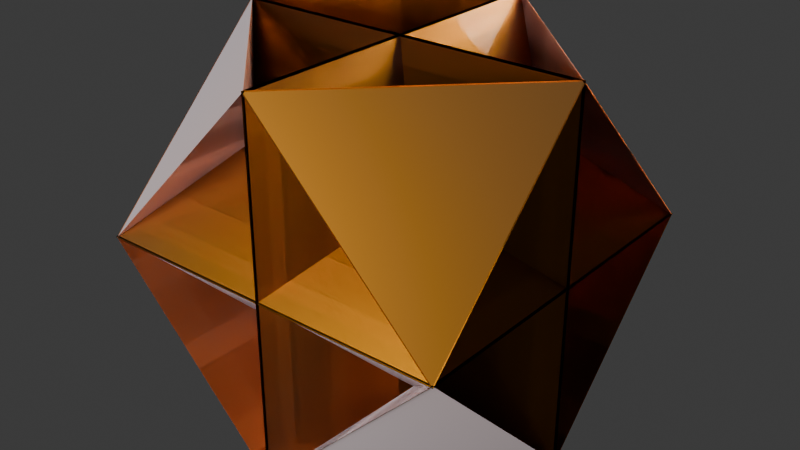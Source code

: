 # Source: new_start.blend  (saved by Blender 4.2.66; exported with 4.5.12 LTS)
import bpy
from mathutils import Matrix  # noqa: F401  (used for matrix-valued properties, if any)

bpy.ops.wm.read_factory_settings(use_empty=True)
scene = bpy.context.scene
scene.name = 'Scene'

# ---- collections
col_collection = bpy.data.collections.new('Collection'); scene.collection.children.link(col_collection)

# ---- materials (node trees are filled in below, after node groups)
mat_material_001 = bpy.data.materials.new('Material.001')
mat_material_001.use_raytrace_refraction = True
mat_material_001.use_screen_refraction = True

# ---- material node trees
mat_material_001.use_nodes = True; mat_material_001.node_tree.nodes.clear()
_N = mat_material_001.node_tree.nodes; _L = mat_material_001.node_tree.links
n0 = _N.new('ShaderNodeBsdfPrincipled'); n0.name = 'Principled BSDF'; n0.location = (10, 300)
n0.inputs[0].default_value = (0.801, 0.7327, 0.0, 1.0)
n0.inputs[1].default_value = 1.0
n0.inputs[18].default_value = 0.3516
n0.inputs[19].default_value = 0.5859
n0.inputs[22].default_value = (1.0, 0.003493, 0.0, 1.0)
n0.inputs[24].default_value = 0.75
n0.inputs[26].default_value = (0.9491, 0.8997, 1.0, 1.0)
n0.inputs[27].default_value = (0.02335, 0.0, 1.0, 1.0)
n1 = _N.new('ShaderNodeOutputMaterial'); n1.name = 'Material Output'; n1.location = (300, 300)
_L.new(n0.outputs[0], n1.inputs[0])
n1.is_active_output = True

# ---- world
world_world = bpy.data.worlds.new('World'); scene.world = world_world
world_world.use_nodes = True; world_world.node_tree.nodes.clear()
_N = world_world.node_tree.nodes; _L = world_world.node_tree.links
n0 = _N.new('ShaderNodeOutputWorld'); n0.name = 'World Output'; n0.location = (300, 300)
n1 = _N.new('ShaderNodeBackground'); n1.name = 'Background'; n1.location = (10, 300)
n1.inputs[0].default_value = (0.05088, 0.05088, 0.05088, 1.0)
_L.new(n1.outputs[0], n0.inputs[0])
n0.is_active_output = True
world_world.color = (0.05088, 0.05088, 0.05088)
world_world.sun_shadow_jitter_overblur = 0.0

# ---- lights
light_point = bpy.data.lights.new('Point', 'POINT')
light_point.energy = 1e+05
light_point.shadow_soft_size = 8.79
light_point_001 = bpy.data.lights.new('Point.001', 'POINT')
light_point_001.energy = 1e+05
light_point_001.shadow_soft_size = 8.79

# ---- meshes
me_cube_025 = bpy.data.meshes.new('Cube.025')
me_cube_025.from_pydata([(8.882, 8.882, -0.03004), (8.882, -0.03004, 8.882), (-0.03004, 8.882, 8.882), (-0.03004, 8.882, -8.882), (8.882, -0.03004, -8.882), (8.882, 8.882, 0.03004), (-0.03004, -8.882, 8.882), (8.882, 0.03004, 8.882), (8.882, -8.882, -0.03004), (8.882, -8.882, 0.03004), (8.882, 0.03004, -8.882), (-0.03004, -8.882, -8.882), (0.03004, 8.882, 8.882), (-8.882, -0.03004, 8.882), (-8.882, 8.882, -0.03004), (-8.882, 8.882, 0.03004), (-8.882, -0.03004, -8.882), (0.03004, 8.882, -8.882), (-8.882, 0.03004, 8.882), (0.03004, -8.882, 8.882), (-8.882, -8.882, -0.03004), (-8.882, -8.882, 0.03004), (0.03004, -8.882, -8.882), (-8.882, 0.03004, -8.882), (-0.03004, 8.912, 8.882), (8.882, 8.912, -0.03004), (8.882, -8.912, -0.03004), (-0.03004, -8.912, 8.882), (-0.03004, 8.882, -8.912), (8.882, -0.03004, -8.912), (8.882, -0.03004, 8.912), (-0.03004, 8.882, 8.912), (-0.03004, -8.912, -8.882), (8.882, -8.912, 0.03004), (8.882, 8.912, 0.03004), (-0.03004, 8.912, -8.882), (8.882, 0.03004, 8.912), (8.882, 0.03004, -8.912), (-0.03004, -8.882, -8.912), (-0.03004, -8.882, 8.912), (8.912, -8.882, -0.03004), (-8.912, -8.882, -0.03004), (-8.912, 0.03004, 8.882), (8.912, 0.03004, 8.882), (-8.912, 0.03004, -8.882), (-8.912, -8.882, 0.03004), (8.912, -8.882, 0.03004), (8.912, 0.03004, -8.882), (0.03004, -8.882, 8.912), (0.03004, -8.882, -8.912), (-8.882, 0.03004, -8.912), (-8.882, 0.03004, 8.912), (-8.882, -8.912, -0.03004), (-8.882, 8.912, -0.03004), (0.03004, 8.912, 8.882), (0.03004, -8.912, 8.882), (0.03004, 8.912, -8.882), (-8.882, 8.912, 0.03004), (-8.882, -8.912, 0.03004), (0.03004, -8.912, -8.882), (-8.882, -0.03004, 8.912), (-8.882, -0.03004, -8.912), (0.03004, 8.882, -8.912), (0.03004, 8.882, 8.912), (-8.912, -0.03004, 8.882), (-8.912, 8.882, -0.03004), (8.912, 8.882, -0.03004), (8.912, -0.03004, 8.882), (8.912, -0.03004, -8.882), (8.912, 8.882, 0.03004), (-8.912, 8.882, 0.03004), (-8.912, -0.03004, -8.882), (8.912, 8.912, 0.03004), (-8.912, 8.912, 0.03004), (-8.912, -8.912, 0.03004), (8.912, -8.912, 0.03004), (-8.912, 8.912, -0.03004), (8.912, 8.912, -0.03004), (8.912, -8.912, -0.03004), (-8.912, -8.912, -0.03004), (8.912, -0.03004, -8.912), (8.912, -0.03004, 8.912), (-8.912, -0.03004, 8.912), (-8.912, -0.03004, -8.912), (0.03004, 8.912, -8.912), (0.03004, 8.912, 8.912), (0.03004, -8.912, 8.912), (0.03004, -8.912, -8.912), (-8.912, 0.03004, -8.912), (-8.912, 0.03004, 8.912), (8.912, 0.03004, 8.912), (8.912, 0.03004, -8.912), (-0.03004, -8.912, -8.912), (-0.03004, -8.912, 8.912), (-0.03004, 8.912, 8.912), (-0.03004, 8.912, -8.912), (8.882, -8.927, -0.03004), (-0.03004, -8.927, 8.882), (-0.03004, 8.897, 8.882), (8.882, 8.897, -0.03004), (8.882, -0.03004, 8.927), (-0.03004, 8.882, 8.927), (-0.03004, 8.882, -8.897), (8.882, -0.03004, -8.897), (-0.03004, 8.927, -8.882), (-0.03004, -8.897, -8.882), (8.882, -8.897, 0.03004), (8.882, 8.927, 0.03004), (8.882, 0.03004, -8.927), (-0.03004, -8.882, -8.927), (-0.03004, -8.882, 8.897), (8.882, 0.03004, 8.897), (-8.927, -8.882, -0.03004), (-8.927, 0.03004, 8.882), (8.897, 0.03004, 8.882), (8.897, -8.882, -0.03004), (8.927, 0.03004, -8.882), (-8.897, 0.03004, -8.882), (-8.897, -8.882, 0.03004), (8.927, -8.882, 0.03004), (0.03004, -8.882, -8.927), (-8.882, 0.03004, -8.927), (-8.882, 0.03004, 8.897), (0.03004, -8.882, 8.897), (-8.882, 8.927, -0.03004), (0.03004, 8.927, 8.882), (0.03004, -8.897, 8.882), (-8.882, -8.897, -0.03004), (0.03004, -8.927, -8.882), (0.03004, 8.897, -8.882), (-8.882, 8.897, 0.03004), (-8.882, -8.927, 0.03004), (-8.882, -0.03004, -8.927), (0.03004, 8.882, -8.927), (0.03004, 8.882, 8.897), (-8.882, -0.03004, 8.897), (8.927, 8.882, -0.03004), (8.927, -0.03004, 8.882), (-8.897, -0.03004, 8.882), (-8.897, 8.882, -0.03004), (-8.927, -0.03004, -8.882), (8.897, -0.03004, -8.882), (8.897, 8.882, 0.03004), (-8.927, 8.882, 0.03004), (8.882, -8.897, -0.03004), (-0.03004, -8.897, 8.882), (-0.03004, 8.927, 8.882), (8.882, 8.927, -0.03004), (8.882, -0.03004, 8.897), (-0.03004, 8.882, 8.897), (-0.03004, 8.882, -8.927), (8.882, -0.03004, -8.927), (8.882, 8.897, 0.03004), (-0.03004, 8.897, -8.882), (-0.03004, -8.927, -8.882), (8.882, -8.927, 0.03004), (-0.03004, -8.882, -8.897), (-0.03004, -8.882, 8.927), (8.882, 0.03004, 8.927), (8.882, 0.03004, -8.897), (-8.897, -8.882, -0.03004), (-8.897, 0.03004, 8.882), (8.927, 0.03004, 8.882), (8.927, -8.882, -0.03004), (8.897, -8.882, 0.03004), (8.897, 0.03004, -8.882), (-8.927, 0.03004, -8.882), (-8.927, -8.882, 0.03004), (-8.882, 0.03004, -8.897), (-8.882, 0.03004, 8.927), (0.03004, -8.882, 8.927), (0.03004, -8.882, -8.897), (-8.882, 8.897, -0.03004), (0.03004, 8.897, 8.882), (0.03004, -8.927, 8.882), (-8.882, -8.927, -0.03004), (-8.882, -8.897, 0.03004), (0.03004, -8.897, -8.882), (0.03004, 8.927, -8.882), (-8.882, 8.927, 0.03004), (0.03004, 8.882, -8.897), (0.03004, 8.882, 8.927), (-8.882, -0.03004, 8.927), (-8.882, -0.03004, -8.897), (8.897, 8.882, -0.03004), (8.897, -0.03004, 8.882), (-8.927, -0.03004, 8.882), (-8.927, 8.882, -0.03004), (-8.897, 8.882, 0.03004), (-8.897, -0.03004, -8.882), (8.927, -0.03004, -8.882), (8.927, 8.882, 0.03004), (-8.912, -8.927, 0.03004), (8.912, -8.927, 0.03004), (8.912, 8.897, 0.03004), (-8.912, 8.897, 0.03004), (8.912, -8.897, 0.03004), (8.912, 8.927, 0.03004), (-8.912, 8.927, 0.03004), (-8.912, -8.897, 0.03004), (8.927, -8.912, 0.03004), (8.927, 8.912, 0.03004), (-8.897, 8.912, 0.03004), (-8.897, -8.912, 0.03004), (8.897, -8.912, 0.03004), (8.897, 8.912, 0.03004), (-8.927, 8.912, 0.03004), (-8.927, -8.912, 0.03004), (8.912, -8.927, -0.03004), (-8.912, -8.927, -0.03004), (-8.912, 8.897, -0.03004), (8.912, 8.897, -0.03004), (-8.912, -8.897, -0.03004), (-8.912, 8.927, -0.03004), (8.912, 8.927, -0.03004), (8.912, -8.897, -0.03004), (-8.927, -8.912, -0.03004), (-8.927, 8.912, -0.03004), (8.897, 8.912, -0.03004), (8.897, -8.912, -0.03004), (-8.897, -8.912, -0.03004), (-8.897, 8.912, -0.03004), (8.927, 8.912, -0.03004), (8.927, -8.912, -0.03004), (-8.927, -0.03004, 8.912), (-8.927, -0.03004, -8.912), (8.897, -0.03004, -8.912), (8.897, -0.03004, 8.912), (-8.897, -0.03004, -8.912), (8.927, -0.03004, -8.912), (8.927, -0.03004, 8.912), (-8.897, -0.03004, 8.912), (-8.912, -0.03004, -8.927), (8.912, -0.03004, -8.927), (8.912, -0.03004, 8.897), (-8.912, -0.03004, 8.897), (-8.912, -0.03004, -8.897), (8.912, -0.03004, -8.897), (8.912, -0.03004, 8.927), (-8.912, -0.03004, 8.927), (0.03004, -8.927, 8.912), (0.03004, -8.927, -8.912), (0.03004, 8.897, -8.912), (0.03004, 8.897, 8.912), (0.03004, -8.897, -8.912), (0.03004, 8.927, -8.912), (0.03004, 8.927, 8.912), (0.03004, -8.897, 8.912), (0.03004, -8.912, -8.927), (0.03004, 8.912, -8.927), (0.03004, 8.912, 8.897), (0.03004, -8.912, 8.897), (0.03004, -8.912, -8.897), (0.03004, 8.912, -8.897), (0.03004, 8.912, 8.927), (0.03004, -8.912, 8.927), (8.927, 0.03004, 8.912), (8.927, 0.03004, -8.912), (-8.897, 0.03004, -8.912), (-8.897, 0.03004, 8.912), (8.897, 0.03004, -8.912), (-8.927, 0.03004, -8.912), (-8.927, 0.03004, 8.912), (8.897, 0.03004, 8.912), (8.912, 0.03004, -8.927), (-8.912, 0.03004, -8.927), (-8.912, 0.03004, 8.897), (8.912, 0.03004, 8.897), (8.912, 0.03004, -8.897), (-8.912, 0.03004, -8.897), (-8.912, 0.03004, 8.927), (8.912, 0.03004, 8.927), (-0.03004, 8.927, 8.912), (-0.03004, 8.927, -8.912), (-0.03004, -8.897, -8.912), (-0.03004, -8.897, 8.912), (-0.03004, 8.897, -8.912), (-0.03004, -8.927, -8.912), (-0.03004, -8.927, 8.912), (-0.03004, 8.897, 8.912), (-0.03004, 8.912, -8.927), (-0.03004, -8.912, -8.927), (-0.03004, -8.912, 8.897), (-0.03004, 8.912, 8.897), (-0.03004, 8.912, -8.897), (-0.03004, -8.912, -8.897), (-0.03004, -8.912, 8.927), (-0.03004, 8.912, 8.927), (-0.03004, 8.897, 8.927), (-0.03004, 8.897, -8.897), (-0.03004, -8.927, -8.897), (-0.03004, -8.927, 8.927), (-0.03004, 8.897, 8.897), (-0.03004, 8.897, -8.927), (-0.03004, -8.927, -8.927), (-0.03004, -8.927, 8.897), (-0.03004, 8.927, 8.897), (-0.03004, 8.927, -8.927), (-0.03004, -8.897, -8.927), (-0.03004, -8.897, 8.897), (8.897, 0.03004, 8.927), (8.897, 0.03004, -8.897), (-8.927, 0.03004, -8.897), (-8.927, 0.03004, 8.927), (8.897, 0.03004, 8.897), (8.897, 0.03004, -8.927), (-8.927, 0.03004, -8.927), (-8.927, 0.03004, 8.897), (8.927, 0.03004, 8.897), (8.927, 0.03004, -8.927), (-8.897, 0.03004, -8.927), (-8.897, 0.03004, 8.897), (0.03004, -8.897, 8.927), (0.03004, -8.897, -8.897), (0.03004, 8.927, -8.897), (0.03004, 8.927, 8.927), (0.03004, -8.897, 8.897), (0.03004, -8.897, -8.927), (0.03004, 8.927, -8.927), (0.03004, 8.927, 8.897), (0.03004, -8.927, 8.897), (0.03004, -8.927, -8.927), (0.03004, 8.897, -8.927), (0.03004, 8.897, 8.897), (-8.897, -0.03004, 8.927), (-8.897, -0.03004, -8.897), (8.927, -0.03004, -8.897), (8.927, -0.03004, 8.927), (-8.897, -0.03004, 8.897), (-8.897, -0.03004, -8.927), (8.927, -0.03004, -8.927), (8.927, -0.03004, 8.897), (-8.927, -0.03004, 8.897), (-8.927, -0.03004, -8.927), (8.897, -0.03004, -8.927), (8.897, -0.03004, 8.897), (8.927, -8.897, -0.03004), (-8.897, -8.897, -0.03004), (-8.897, 8.927, -0.03004), (8.927, 8.927, -0.03004), (8.897, -8.897, -0.03004), (-8.927, -8.897, -0.03004), (-8.927, 8.927, -0.03004), (8.897, 8.927, -0.03004), (8.897, -8.927, -0.03004), (-8.927, -8.927, -0.03004), (-8.927, 8.897, -0.03004), (8.897, 8.897, -0.03004), (-8.927, -8.897, 0.03004), (8.897, -8.897, 0.03004), (8.897, 8.927, 0.03004), (-8.927, 8.927, 0.03004), (-8.897, -8.897, 0.03004), (8.927, -8.897, 0.03004), (8.927, 8.927, 0.03004), (-8.897, 8.927, 0.03004), (-8.897, -8.927, 0.03004), (8.927, -8.927, 0.03004), (8.927, 8.897, 0.03004), (-8.897, 8.897, 0.03004), (-8.927, -8.927, 0.03004), (8.897, -8.927, 0.03004), (8.897, 8.897, 0.03004), (-8.927, 8.897, 0.03004), (8.927, -8.927, -0.03004), (-8.897, -8.927, -0.03004), (-8.897, 8.897, -0.03004), (8.927, 8.897, -0.03004), (-8.927, -0.03004, 8.927), (-8.927, -0.03004, -8.897), (8.897, -0.03004, -8.897), (8.897, -0.03004, 8.927), (0.03004, -8.927, 8.927), (0.03004, -8.927, -8.897), (0.03004, 8.897, -8.897), (0.03004, 8.897, 8.927), (8.927, 0.03004, 8.927), (8.927, 0.03004, -8.897), (-8.897, 0.03004, -8.897), (-8.897, 0.03004, 8.927), (-0.03004, 8.927, 8.927), (-0.03004, 8.927, -8.897), (-0.03004, -8.897, -8.897), (-0.03004, -8.897, 8.927)], [], [(158, 10, 166, 303), (170, 22, 178, 315), (182, 16, 190, 327), (360, 155, 5, 143), (174, 321, 133, 12), (7, 108, 306, 113), (192, 361, 142, 70), (215, 337, 221, 77), (288, 153, 32, 286), (208, 365, 139, 66), (231, 325, 237, 81), (176, 353, 201, 57), (224, 369, 103, 30), (247, 313, 253, 85), (356, 193, 69, 188), (135, 61, 229, 331), (263, 301, 269, 89), (240, 373, 180, 63), (123, 49, 245, 319), (279, 289, 285, 93), (256, 377, 168, 51), (111, 37, 261, 307), (272, 381, 156, 39), (94, 284, 382, 275), (207, 33, 152, 363), (368, 140, 4, 100), (149, 28, 277, 295), (186, 333, 151, 1), (332, 225, 29, 148), (167, 9, 107, 351), (98, 293, 281, 27), (292, 276, 92, 282), (90, 268, 378, 259), (40, 160, 338, 214), (13, 132, 330, 137), (115, 41, 213, 343), (8, 112, 342, 147), (36, 159, 302, 262), (21, 119, 354, 179), (114, 305, 265, 42), (304, 260, 88, 266), (86, 252, 374, 243), (223, 52, 172, 367), (144, 341, 217, 25), (336, 127, 53, 222), (163, 20, 124, 339), (48, 171, 314, 246), (131, 357, 191, 15), (126, 317, 249, 54), (316, 244, 84, 250), (82, 236, 370, 227), (64, 232, 334, 185), (19, 120, 318, 125), (344, 209, 65, 184), (364, 175, 14, 136), (60, 183, 326, 230), (101, 3, 154, 291), (138, 329, 233, 67), (328, 228, 80, 234), (78, 220, 366, 211), (43, 264, 310, 161), (162, 309, 121, 18), (26, 216, 346, 99), (146, 297, 109, 6), (45, 164, 350, 198), (2, 150, 294, 97), (24, 280, 298, 145), (340, 212, 76, 218), (74, 204, 362, 195), (271, 47, 117, 379), (380, 104, 11, 157), (58, 200, 358, 130), (376, 116, 23, 169), (300, 165, 44, 270), (372, 128, 17, 181), (255, 59, 129, 375), (352, 196, 72, 202), (239, 71, 141, 371), (203, 75, 194, 359), (287, 35, 105, 383), (324, 189, 68, 238), (219, 79, 210, 347), (55, 248, 322, 173), (31, 102, 290, 278), (235, 83, 226, 335), (199, 349, 205, 73), (320, 241, 62, 134), (251, 87, 242, 323), (312, 177, 56, 254), (308, 257, 50, 122), (267, 91, 258, 311), (118, 46, 197, 355), (296, 273, 38, 110), (283, 95, 274, 299), (348, 106, 34, 206), (0, 1, 2), (3, 4, 5), (6, 7, 8), (9, 10, 11), (12, 13, 14), (15, 16, 17), (18, 19, 20), (21, 22, 23), (24, 25, 26, 27), (28, 29, 30, 31), (32, 33, 34, 35), (36, 37, 38, 39), (40, 41, 42, 43), (44, 45, 46, 47), (48, 49, 50, 51), (52, 53, 54, 55), (56, 57, 58, 59), (60, 61, 62, 63), (64, 65, 66, 67), (68, 69, 70, 71), (72, 73, 74, 75), (76, 77, 78, 79), (80, 81, 82, 83), (84, 85, 86, 87), (88, 89, 90, 91), (92, 93, 94, 95), (96, 97, 98, 99), (100, 101, 102, 103), (104, 105, 106, 107), (108, 109, 110, 111), (112, 113, 114, 115), (116, 117, 118, 119), (120, 121, 122, 123), (124, 125, 126, 127), (128, 129, 130, 131), (132, 133, 134, 135), (136, 137, 138, 139), (140, 141, 142, 143), (144, 145, 146, 147), (148, 149, 150, 151), (152, 153, 154, 155), (156, 157, 158, 159), (160, 161, 162, 163), (164, 165, 166, 167), (168, 169, 170, 171), (172, 173, 174, 175), (176, 177, 178, 179), (180, 181, 182, 183), (184, 185, 186, 187), (188, 189, 190, 191), (192, 193, 194, 195), (196, 197, 198, 199), (200, 201, 202, 203), (204, 205, 206, 207), (208, 209, 210, 211), (212, 213, 214, 215), (216, 217, 218, 219), (220, 221, 222, 223), (224, 225, 226, 227), (228, 229, 230, 231), (232, 233, 234, 235), (236, 237, 238, 239), (240, 241, 242, 243), (244, 245, 246, 247), (248, 249, 250, 251), (252, 253, 254, 255), (256, 257, 258, 259), (260, 261, 262, 263), (264, 265, 266, 267), (268, 269, 270, 271), (272, 273, 274, 275), (276, 277, 278, 279), (280, 281, 282, 283), (284, 285, 286, 287), (288, 289, 290, 291), (292, 293, 294, 295), (296, 297, 298, 299), (300, 301, 302, 303), (304, 305, 306, 307), (308, 309, 310, 311), (312, 313, 314, 315), (316, 317, 318, 319), (320, 321, 322, 323), (324, 325, 326, 327), (328, 329, 330, 331), (332, 333, 334, 335), (336, 337, 338, 339), (340, 341, 342, 343), (344, 345, 346, 347), (348, 349, 350, 351), (352, 353, 354, 355), (356, 357, 358, 359), (360, 361, 362, 363), (364, 365, 366, 367), (368, 369, 370, 371), (372, 373, 374, 375), (376, 377, 378, 379), (380, 381, 382, 383), (96, 0, 2, 97), (100, 4, 3, 101), (107, 9, 11, 104), (108, 7, 6, 109), (112, 8, 7, 113), (119, 21, 23, 116), (120, 19, 18, 121), (124, 20, 19, 125), (131, 15, 17, 128), (132, 13, 12, 133), (136, 14, 13, 137), (143, 5, 4, 140), (144, 25, 24, 145), (148, 29, 28, 149), (152, 33, 32, 153), (159, 36, 39, 156), (160, 40, 43, 161), (164, 45, 44, 165), (171, 48, 51, 168), (172, 52, 55, 173), (176, 57, 56, 177), (183, 60, 63, 180), (184, 65, 64, 185), (188, 69, 68, 189), (192, 70, 69, 193), (199, 73, 72, 196), (200, 58, 57, 201), (204, 74, 73, 205), (208, 66, 65, 209), (215, 77, 76, 212), (216, 26, 25, 217), (220, 78, 77, 221), (224, 30, 29, 225), (231, 81, 80, 228), (232, 64, 67, 233), (236, 82, 81, 237), (240, 63, 62, 241), (247, 85, 84, 244), (248, 55, 54, 249), (252, 86, 85, 253), (256, 51, 50, 257), (263, 89, 88, 260), (264, 43, 42, 265), (268, 90, 89, 269), (272, 39, 38, 273), (279, 93, 92, 276), (280, 24, 27, 281), (284, 94, 93, 285), (26, 99, 98, 27), (30, 103, 102, 31), (34, 106, 105, 35), (37, 111, 110, 38), (41, 115, 114, 42), (46, 118, 117, 47), (49, 123, 122, 50), (53, 127, 126, 54), (58, 130, 129, 59), (61, 135, 134, 62), (66, 139, 138, 67), (70, 142, 141, 71), (8, 147, 146, 6), (1, 151, 150, 2), (5, 155, 154, 3), (10, 158, 157, 11), (20, 163, 162, 18), (9, 167, 166, 10), (22, 170, 169, 23), (14, 175, 174, 12), (21, 179, 178, 22), (16, 182, 181, 17), (0, 187, 186, 1), (15, 191, 190, 16), (74, 195, 194, 75), (45, 198, 197, 46), (75, 203, 202, 72), (33, 207, 206, 34), (78, 211, 210, 79), (40, 214, 213, 41), (79, 219, 218, 76), (52, 223, 222, 53), (82, 227, 226, 83), (60, 230, 229, 61), (83, 235, 234, 80), (71, 239, 238, 68), (86, 243, 242, 87), (48, 246, 245, 49), (87, 251, 250, 84), (59, 255, 254, 56), (90, 259, 258, 91), (36, 262, 261, 37), (91, 267, 266, 88), (47, 271, 270, 44), (94, 275, 274, 95), (31, 278, 277, 28), (95, 283, 282, 92), (35, 287, 286, 32), (288, 286, 285, 289), (101, 291, 290, 102), (289, 279, 278, 290), (153, 288, 291, 154), (292, 282, 281, 293), (149, 295, 294, 150), (293, 98, 97, 294), (276, 292, 295, 277), (296, 110, 109, 297), (283, 299, 298, 280), (297, 146, 145, 298), (273, 296, 299, 274), (300, 270, 269, 301), (158, 303, 302, 159), (301, 263, 262, 302), (165, 300, 303, 166), (304, 266, 265, 305), (111, 307, 306, 108), (305, 114, 113, 306), (260, 304, 307, 261), (308, 122, 121, 309), (267, 311, 310, 264), (309, 162, 161, 310), (257, 308, 311, 258), (312, 254, 253, 313), (170, 315, 314, 171), (313, 247, 246, 314), (177, 312, 315, 178), (316, 250, 249, 317), (123, 319, 318, 120), (317, 126, 125, 318), (244, 316, 319, 245), (320, 134, 133, 321), (251, 323, 322, 248), (321, 174, 173, 322), (241, 320, 323, 242), (324, 238, 237, 325), (182, 327, 326, 183), (325, 231, 230, 326), (189, 324, 327, 190), (328, 234, 233, 329), (135, 331, 330, 132), (329, 138, 137, 330), (228, 328, 331, 229), (332, 148, 151, 333), (235, 335, 334, 232), (333, 186, 185, 334), (225, 332, 335, 226), (336, 222, 221, 337), (163, 339, 338, 160), (337, 215, 214, 338), (127, 336, 339, 124), (340, 218, 217, 341), (115, 343, 342, 112), (341, 144, 147, 342), (212, 340, 343, 213), (344, 184, 187, 345), (219, 347, 346, 216), (345, 96, 99, 346), (209, 344, 347, 210), (348, 206, 205, 349), (167, 351, 350, 164), (349, 199, 198, 350), (106, 348, 351, 107), (352, 202, 201, 353), (118, 355, 354, 119), (353, 176, 179, 354), (196, 352, 355, 197), (356, 188, 191, 357), (203, 359, 358, 200), (357, 131, 130, 358), (193, 356, 359, 194), (360, 143, 142, 361), (207, 363, 362, 204), (361, 192, 195, 362), (155, 360, 363, 152), (364, 136, 139, 365), (223, 367, 366, 220), (365, 208, 211, 366), (175, 364, 367, 172), (368, 100, 103, 369), (239, 371, 370, 236), (369, 224, 227, 370), (140, 368, 371, 141), (372, 181, 180, 373), (255, 375, 374, 252), (373, 240, 243, 374), (128, 372, 375, 129), (376, 169, 168, 377), (271, 379, 378, 268), (377, 256, 259, 378), (116, 376, 379, 117), (380, 157, 156, 381), (287, 383, 382, 284), (381, 272, 275, 382), (104, 380, 383, 105), (96, 345, 187, 0)])
_uv = me_cube_025.uv_layers.new(name='UVMap')
_uv.uv.foreach_set('vector', [37.64, 37.33, -36.45, 37.33, -36.45, -36.77, 37.64, -36.77, 37.64, 37.58, -36.45, 37.58, -36.45, -36.52, 37.64, -36.52, 37.64, 37.83, -36.45, 37.83, -36.45, -36.27, 37.64, -36.27, 37.89, 37.77, -36.2, 37.77, -36.2, -36.33, 37.89, -36.33, 37.45, 37.77, -36.64, 37.77, -36.64, -36.33, 37.45, -36.33, 37.45, 37.33, -36.64, 37.33, -36.64, -36.77, 37.45, -36.77, 37.83, 37.77, -36.27, 37.77, -36.27, -36.33, 37.83, -36.33, 37.33, 37.64, -36.77, 37.64, -36.77, -36.45, 37.33, -36.45, 37.64, 37.14, -36.45, 37.14, -36.45, -36.95, 37.64, -36.95, 37.33, 37.77, -36.77, 37.77, -36.77, -36.33, 37.33, -36.33, 37.58, 37.89, -36.52, 37.89, -36.52, -36.2, 37.58, -36.2, 37.7, 37.64, -36.39, 37.64, -36.39, -36.45, 37.7, -36.45, 37.58, 38.02, -36.52, 38.02, -36.52, -36.08, 37.58, -36.08, 37.58, 37.64, -36.52, 37.64, -36.52, -36.45, 37.58, -36.45, 37.77, 37.77, -36.33, 37.77, -36.33, -36.33, 37.77, -36.33, 37.52, 37.83, -36.58, 37.83, -36.58, -36.27, 37.52, -36.27, 37.58, 37.39, -36.52, 37.39, -36.52, -36.7, 37.58, -36.7, 37.58, 37.77, -36.52, 37.77, -36.52, -36.33, 37.58, -36.33, 37.52, 37.58, -36.58, 37.58, -36.58, -36.52, 37.52, -36.52, 37.58, 37.14, -36.52, 37.14, -36.52, -36.95, 37.58, -36.95, 37.58, 37.52, -36.52, 37.52, -36.52, -36.58, 37.58, -36.58, 37.52, 37.33, -36.58, 37.33, -36.58, -36.77, 37.52, -36.77, 37.58, 37.27, -36.52, 37.27, -36.52, -36.83, 37.58, -36.83, 37.58, 37.2, -36.52, 37.2, -36.52, -36.89, 37.58, -36.89, 37.89, 37.7, -36.2, 37.7, -36.2, -36.39, 37.89, -36.39, 37.64, 38.02, -36.45, 38.02, -36.45, -36.08, 37.64, -36.08, 37.52, 37.08, -36.58, 37.08, -36.58, -37.02, 37.52, -37.02, 37.45, 38.02, -36.64, 38.02, -36.64, -36.08, 37.45, -36.08, 37.52, 38.02, -36.58, 38.02, -36.58, -36.08, 37.52, -36.08, 37.89, 37.58, -36.2, 37.58, -36.2, -36.52, 37.89, -36.52, 37.45, 37.14, -36.64, 37.14, -36.64, -36.95, 37.45, -36.95, 37.52, 37.14, -36.58, 37.14, -36.58, -36.95, 37.52, -36.95, 37.58, 37.45, -36.52, 37.45, -36.52, -36.64, 37.58, -36.64, 37.33, 37.58, -36.77, 37.58, -36.77, -36.52, 37.33, -36.52, 37.45, 37.83, -36.64, 37.83, -36.64, -36.27, 37.45, -36.27, 37.27, 37.58, -36.83, 37.58, -36.83, -36.52, 37.27, -36.52, 37.2, 37.58, -36.89, 37.58, -36.89, -36.52, 37.2, -36.52, 37.58, 37.33, -36.52, 37.33, -36.52, -36.77, 37.58, -36.77, 37.7, 37.58, -36.39, 37.58, -36.39, -36.52, 37.7, -36.52, 37.45, 37.39, -36.64, 37.39, -36.64, -36.7, 37.45, -36.7, 37.52, 37.39, -36.58, 37.39, -36.58, -36.7, 37.52, -36.7, 37.58, 37.7, -36.52, 37.7, -36.52, -36.39, 37.58, -36.39, 37.39, 37.7, -36.7, 37.7, -36.7, -36.39, 37.39, -36.39, 37.2, 37.64, -36.89, 37.64, -36.89, -36.45, 37.2, -36.45, 37.39, 37.64, -36.7, 37.64, -36.7, -36.45, 37.39, -36.45, 37.39, 37.58, -36.7, 37.58, -36.7, -36.52, 37.39, -36.52, 37.58, 37.58, -36.52, 37.58, -36.52, -36.52, 37.58, -36.52, 37.7, 37.77, -36.39, 37.77, -36.39, -36.33, 37.7, -36.33, 37.45, 37.64, -36.64, 37.64, -36.64, -36.45, 37.45, -36.45, 37.52, 37.64, -36.58, 37.64, -36.58, -36.45, 37.52, -36.45, 37.58, 37.95, -36.52, 37.95, -36.52, -36.14, 37.58, -36.14, 37.45, 37.95, -36.64, 37.95, -36.64, -36.14, 37.45, -36.14, 37.45, 37.58, -36.64, 37.58, -36.64, -36.52, 37.45, -36.52, 37.27, 37.77, -36.83, 37.77, -36.83, -36.33, 37.27, -36.33, 37.39, 37.77, -36.7, 37.77, -36.7, -36.33, 37.39, -36.33, 37.58, 37.83, -36.52, 37.83, -36.52, -36.27, 37.58, -36.27, 37.64, 37.08, -36.45, 37.08, -36.45, -37.02, 37.64, -37.02, 37.45, 37.89, -36.64, 37.89, -36.64, -36.2, 37.45, -36.2, 37.52, 37.89, -36.58, 37.89, -36.58, -36.2, 37.52, -36.2, 37.33, 37.7, -36.77, 37.7, -36.77, -36.39, 37.33, -36.39, 37.45, 37.45, -36.64, 37.45, -36.64, -36.64, 37.45, -36.64, 37.45, 37.52, -36.64, 37.52, -36.64, -36.58, 37.45, -36.58, 37.2, 37.7, -36.89, 37.7, -36.89, -36.39, 37.2, -36.39, 37.45, 37.27, -36.64, 37.27, -36.64, -36.83, 37.45, -36.83, 37.83, 37.58, -36.27, 37.58, -36.27, -36.52, 37.83, -36.52, 37.45, 37.08, -36.64, 37.08, -36.64, -37.02, 37.45, -37.02, 37.45, 37.2, -36.64, 37.2, -36.64, -36.89, 37.45, -36.89, 37.27, 37.64, -36.83, 37.64, -36.83, -36.45, 37.27, -36.45, 37.83, 37.7, -36.27, 37.7, -36.27, -36.39, 37.83, -36.39, 37.64, 37.45, -36.45, 37.45, -36.45, -36.64, 37.64, -36.64, 37.64, 37.27, -36.45, 37.27, -36.45, -36.83, 37.64, -36.83, 37.7, 37.7, -36.39, 37.7, -36.39, -36.39, 37.7, -36.39, 37.64, 37.52, -36.45, 37.52, -36.45, -36.58, 37.64, -36.58, 37.64, 37.39, -36.45, 37.39, -36.45, -36.7, 37.64, -36.7, 37.64, 37.77, -36.45, 37.77, -36.45, -36.33, 37.64, -36.33, 37.64, 37.7, -36.45, 37.7, -36.45, -36.39, 37.64, -36.39, 37.77, 37.64, -36.33, 37.64, -36.33, -36.45, 37.77, -36.45, 37.64, 37.95, -36.45, 37.95, -36.45, -36.14, 37.64, -36.14, 37.77, 37.7, -36.33, 37.7, -36.33, -36.39, 37.77, -36.39, 37.64, 37.2, -36.45, 37.2, -36.45, -36.89, 37.64, -36.89, 37.64, 37.89, -36.45, 37.89, -36.45, -36.2, 37.64, -36.2, 37.27, 37.7, -36.83, 37.7, -36.83, -36.39, 37.27, -36.39, 37.45, 37.7, -36.64, 37.7, -36.64, -36.39, 37.45, -36.39, 37.58, 37.08, -36.52, 37.08, -36.52, -37.02, 37.58, -37.02, 37.52, 37.95, -36.58, 37.95, -36.58, -36.14, 37.52, -36.14, 37.83, 37.64, -36.27, 37.64, -36.27, -36.45, 37.83, -36.45, 37.52, 37.77, -36.58, 37.77, -36.58, -36.33, 37.52, -36.33, 37.52, 37.7, -36.58, 37.7, -36.58, -36.39, 37.52, -36.39, 37.64, 37.64, -36.45, 37.64, -36.45, -36.45, 37.64, -36.45, 37.52, 37.52, -36.58, 37.52, -36.58, -36.58, 37.52, -36.58, 37.52, 37.45, -36.58, 37.45, -36.58, -36.64, 37.52, -36.64, 37.77, 37.58, -36.33, 37.58, -36.33, -36.52, 37.77, -36.52, 37.52, 37.27, -36.58, 37.27, -36.58, -36.83, 37.52, -36.83, 37.52, 37.2, -36.58, 37.2, -36.58, -36.89, 37.52, -36.89, 37.89, 37.64, -36.2, 37.64, -36.2, -36.45, 37.89, -36.45, 0.125, 0.6875, 0.1875, 0.75, 0.125, 0.6875, 0.625, 0.0625, 0.5625, 0.0, 0.625, 0.0625, 0.375, 0.1875, 0.4375, 0.25, 0.375, 0.1875, 0.625, 0.3125, 0.625, 0.3125, 0.5625, 0.25, 0.4375, 0.75, 0.375, 0.8125, 0.375, 0.8125, 0.625, 0.8125, 0.625, 0.8125, 0.5625, 0.75, 0.375, 0.4375, 0.4375, 0.5, 0.375, 0.4375, 0.625, 0.5625, 0.625, 0.5625, 0.5625, 0.5, 0.125, 0.625, 0.1875, 0.625, 0.125, 0.6875, 0.125, 0.6875, 0.5, 0.0625, 0.4375, 0.0, 0.5, 0.0, 0.5, 0.0625, 0.5625, 0.125, 0.625, 0.0625, 0.625, 0.125, 0.5625, 0.125, 37.58, 37.33, -36.58, 37.33, -36.58, -36.83, 37.58, -36.83, 0.25, 0.5625, 0.25, 0.5625, 0.1875, 0.5, 0.25, 0.5, 0.5625, 0.375, 0.625, 0.3125, 0.625, 0.375, 0.5625, 0.375, 37.58, 37.58, -36.58, 37.58, -36.58, -36.58, 37.58, -36.58, -36.7, 37.7, -36.7, -36.45, 37.45, -36.45, 37.45, 37.7, -36.45, -36.45, 37.7, -36.45, 37.7, 37.7, -36.45, 37.7, 37.58, 37.83, -36.58, 37.83, -36.58, -36.33, 37.58, -36.33, 0.1875, 0.75, 0.1875, 0.75, 0.25, 0.6875, 0.25, 0.75, 0.5625, 0.875, 0.625, 0.875, 0.625, 0.9375, 0.625, 0.9375, -36.33, -36.45, 37.83, -36.45, 37.83, 37.7, -36.33, 37.7, -36.83, -36.45, 37.33, -36.45, 37.33, 37.7, -36.83, 37.7, -36.58, -36.2, 37.58, -36.2, 37.58, 37.95, -36.58, 37.95, -36.58, -36.45, 37.58, -36.45, 37.58, 37.7, -36.58, 37.7, -36.58, -36.7, 37.58, -36.7, 37.58, 37.45, -36.58, 37.45, -36.58, -36.95, 37.58, -36.95, 37.58, 37.2, -36.58, 37.2, 0.125, 0.75, 0.125, 0.75, 0.125, 0.6875, 0.1875, 0.6875, 0.5625, 0.0, 0.5625, 0.0625, 0.5625, 0.0625, 0.5, 0.0, 0.5625, 0.1875, 0.5625, 0.1875, 0.625, 0.125, 0.625, 0.1875, -36.64, 37.33, -36.64, -36.83, 37.52, -36.83, 37.52, 37.33, 0.1875, 0.5625, 0.125, 0.5, 0.1875, 0.5, 0.1875, 0.5625, 0.5625, 0.4375, 0.5625, 0.4375, 0.625, 0.375, 0.625, 0.4375, -36.64, 37.58, -36.64, -36.58, 37.52, -36.58, 37.52, 37.58, -36.7, -36.52, 37.45, -36.52, 37.45, 37.64, -36.7, 37.64, -36.45, 37.77, -36.45, -36.39, 37.7, -36.39, 37.7, 37.77, -36.64, 37.83, -36.64, -36.33, 37.52, -36.33, 37.52, 37.83, 0.3125, 0.6875, 0.3125, 0.75, 0.25, 0.75, 0.25, 0.75, 0.625, 1.0, 0.5625, 0.9375, 0.625, 0.9375, 0.625, 1.0, 0.125, 0.625, 0.125, 0.625, 0.125, 0.5625, 0.1875, 0.5625, 0.4375, 0.0, 0.4375, 0.0625, 0.4375, 0.0625, 0.375, 0.0, 0.625, 0.0625, 0.5625, 0.0625, 0.5625, 0.0625, 0.625, 0.0, -36.52, -36.83, 37.64, -36.83, 37.64, 37.33, -36.52, 37.33, 0.3125, 0.5625, 0.25, 0.5, 0.3125, 0.5, 0.3125, 0.5625, 0.625, 0.3125, 0.5625, 0.3125, 0.5625, 0.3125, 0.625, 0.25, -36.52, -36.58, 37.64, -36.58, 37.64, 37.58, -36.52, 37.58, -36.7, -36.39, 37.45, -36.39, 37.45, 37.77, -36.7, 37.77, 37.7, 37.64, -36.45, 37.64, -36.45, -36.52, 37.7, -36.52, -36.52, -36.33, 37.64, -36.33, 37.64, 37.83, -36.52, 37.83, 0.1875, 0.6875, 0.1875, 0.75, 0.125, 0.75, 0.125, 0.75, 0.625, 0.875, 0.625, 0.875, 0.5625, 0.8125, 0.625, 0.8125, 37.83, 37.77, -36.33, 37.77, -36.33, -36.39, 37.83, -36.39, -36.33, 37.64, -36.33, -36.52, 37.83, -36.52, 37.83, 37.64, -36.39, 37.7, -36.39, -36.45, 37.77, -36.45, 37.77, 37.7, -36.27, 37.7, -36.27, -36.45, 37.89, -36.45, 37.89, 37.7, 37.33, 37.77, -36.83, 37.77, -36.83, -36.39, 37.33, -36.39, -36.83, 37.64, -36.83, -36.52, 37.33, -36.52, 37.33, 37.64, -36.89, 37.7, -36.89, -36.45, 37.27, -36.45, 37.27, 37.7, -36.77, 37.7, -36.77, -36.45, 37.39, -36.45, 37.39, 37.7, 37.58, 38.02, -36.58, 38.02, -36.58, -36.14, 37.58, -36.14, -36.58, 37.89, -36.58, -36.27, 37.58, -36.27, 37.58, 37.89, -36.64, 37.95, -36.64, -36.2, 37.52, -36.2, 37.52, 37.95, -36.52, 37.95, -36.52, -36.2, 37.64, -36.2, 37.64, 37.95, 37.58, 37.77, -36.58, 37.77, -36.58, -36.39, 37.58, -36.39, -36.58, 37.64, -36.58, -36.52, 37.58, -36.52, 37.58, 37.64, -36.64, 37.7, -36.64, -36.45, 37.52, -36.45, 37.52, 37.7, -36.52, 37.7, -36.52, -36.45, 37.64, -36.45, 37.64, 37.7, 37.58, 37.52, -36.58, 37.52, -36.58, -36.64, 37.58, -36.64, -36.58, 37.39, -36.58, -36.77, 37.58, -36.77, 37.58, 37.39, -36.64, 37.45, -36.64, -36.7, 37.52, -36.7, 37.52, 37.45, -36.52, 37.45, -36.52, -36.7, 37.64, -36.7, 37.64, 37.45, 37.58, 37.27, -36.58, 37.27, -36.58, -36.89, 37.58, -36.89, -36.58, 37.14, -36.58, -37.02, 37.58, -37.02, 37.58, 37.14, -36.64, 37.2, -36.64, -36.95, 37.52, -36.95, 37.52, 37.2, -36.52, 37.2, -36.52, -36.95, 37.64, -36.95, 37.64, 37.2, 37.64, 37.14, -36.52, 37.14, -36.52, -37.02, 37.64, -37.02, 37.52, 37.14, -36.64, 37.14, -36.64, -37.02, 37.52, -37.02, 37.52, 37.27, -36.64, 37.27, -36.64, -36.89, 37.52, -36.89, 37.64, 37.39, -36.52, 37.39, -36.52, -36.77, 37.64, -36.77, 37.52, 37.39, -36.64, 37.39, -36.64, -36.77, 37.52, -36.77, 37.52, 37.52, -36.64, 37.52, -36.64, -36.64, 37.52, -36.64, 37.64, 37.64, -36.52, 37.64, -36.52, -36.52, 37.64, -36.52, 37.52, 37.64, -36.64, 37.64, -36.64, -36.52, 37.52, -36.52, 37.52, 37.77, -36.64, 37.77, -36.64, -36.39, 37.52, -36.39, 37.64, 37.89, -36.52, 37.89, -36.52, -36.27, 37.64, -36.27, 37.52, 37.89, -36.64, 37.89, -36.64, -36.27, 37.52, -36.27, 37.52, 38.02, -36.64, 38.02, -36.64, -36.14, 37.52, -36.14, 37.39, 37.64, -36.77, 37.64, -36.77, -36.52, 37.39, -36.52, 37.27, 37.64, -36.89, 37.64, -36.89, -36.52, 37.27, -36.52, 37.27, 37.77, -36.89, 37.77, -36.89, -36.39, 37.27, -36.39, 37.89, 37.64, -36.27, 37.64, -36.27, -36.52, 37.89, -36.52, 37.77, 37.64, -36.39, 37.64, -36.39, -36.52, 37.77, -36.52, 37.77, 37.77, -36.39, 37.77, -36.39, -36.39, 37.77, -36.39, 37.89, 37.77, -36.27, 37.77, -36.27, -36.39, 37.89, -36.39, 37.39, 37.77, -36.77, 37.77, -36.77, -36.39, 37.39, -36.39, 37.64, 38.02, -36.52, 38.02, -36.52, -36.14, 37.64, -36.14, 37.64, 37.77, -36.52, 37.77, -36.52, -36.39, 37.64, -36.39, 37.64, 37.52, -36.52, 37.52, -36.52, -36.64, 37.64, -36.64, 37.64, 37.27, -36.52, 37.27, -36.52, -36.89, 37.64, -36.89, 37.2, 37.77, 37.2, -36.33, 0.125, 0.6875, 0.125, 0.75, 0.625, 0.0, 0.5625, 0.0, -36.45, 37.08, 37.64, 37.08, 0.625, 0.25, 0.625, 0.1875, -36.45, -36.83, -36.45, 37.27, -36.64, 37.33, 37.45, 37.33, 37.45, -36.83, -36.64, -36.83, -36.89, 37.58, 37.2, 37.58, 0.1875, 0.5, 0.125, 0.5, 0.625, 0.5, 0.625, 0.4375, -36.45, -36.58, -36.45, 37.52, -36.64, 37.58, 37.45, 37.58, 37.45, -36.58, -36.64, -36.58, -36.7, -36.52, -36.7, 37.58, 37.45, 37.58, 37.45, -36.52, 37.7, 37.77, 37.7, -36.33, -36.45, -36.33, -36.45, 37.77, -36.64, 37.83, 37.45, 37.83, 37.45, -36.33, -36.64, -36.33, 37.39, -36.33, -36.7, -36.33, 0.3125, 0.75, 0.375, 0.75, 0.625, 1.0, 0.625, 0.9375, -36.45, -36.08, -36.45, 38.02, 37.2, 37.64, 37.2, -36.45, 0.125, 0.5625, 0.125, 0.625, 0.5, 0.0, 0.4375, 0.0, -36.58, 37.08, 37.52, 37.08, 0.625, 0.125, 0.625, 0.0625, -36.45, -36.95, -36.45, 37.14, -36.52, 37.33, 37.58, 37.33, 37.58, -36.83, -36.52, -36.83, -36.77, 37.58, 37.33, 37.58, 0.3125, 0.5, 0.25, 0.5, 0.625, 0.375, 0.625, 0.3125, -36.45, -36.7, -36.45, 37.39, -36.52, 37.58, 37.58, 37.58, 37.58, -36.58, -36.52, -36.58, -36.7, -36.39, -36.7, 37.7, 37.45, 37.7, 37.45, -36.39, 37.7, 37.64, 37.7, -36.45, -36.45, -36.45, -36.45, 37.64, -36.52, 37.83, 37.58, 37.83, 37.58, -36.33, -36.52, -36.33, 37.27, -36.33, -36.83, -36.33, 0.1875, 0.75, 0.25, 0.75, 0.625, 0.875, 0.625, 0.8125, -36.45, -36.2, -36.45, 37.89, 37.83, 37.77, 37.83, -36.33, -36.33, -36.33, -36.33, 37.77, 37.83, 37.64, 37.83, -36.45, -36.33, -36.45, -36.33, 37.64, -36.39, 37.7, 37.7, 37.7, 37.7, -36.45, -36.39, -36.45, -36.27, 37.7, 37.83, 37.7, 37.83, -36.45, -36.27, -36.45, 37.33, 37.77, 37.33, -36.33, -36.83, -36.33, -36.83, 37.77, 37.33, 37.64, 37.33, -36.45, -36.83, -36.45, -36.83, 37.64, -36.89, 37.7, 37.2, 37.7, 37.2, -36.45, -36.89, -36.45, -36.77, 37.7, 37.33, 37.7, 37.33, -36.45, -36.77, -36.45, 37.58, 38.02, 37.58, -36.08, -36.58, -36.08, -36.58, 38.02, 37.58, 37.89, 37.58, -36.2, -36.58, -36.2, -36.58, 37.89, -36.64, 37.95, 37.45, 37.95, 37.45, -36.2, -36.64, -36.2, -36.52, 37.95, 37.58, 37.95, 37.58, -36.2, -36.52, -36.2, 37.58, 37.77, 37.58, -36.33, -36.58, -36.33, -36.58, 37.77, 37.58, 37.64, 37.58, -36.45, -36.58, -36.45, -36.58, 37.64, -36.64, 37.7, 37.45, 37.7, 37.45, -36.45, -36.64, -36.45, -36.52, 37.7, 37.58, 37.7, 37.58, -36.45, -36.52, -36.45, 37.58, 37.52, 37.58, -36.58, -36.58, -36.58, -36.58, 37.52, 37.58, 37.39, 37.58, -36.7, -36.58, -36.7, -36.58, 37.39, -36.64, 37.45, 37.45, 37.45, 37.45, -36.7, -36.64, -36.7, -36.52, 37.45, 37.58, 37.45, 37.58, -36.7, -36.52, -36.7, 37.58, 37.27, 37.58, -36.83, -36.58, -36.83, -36.58, 37.27, 37.58, 37.14, 37.58, -36.95, -36.58, -36.95, -36.58, 37.14, -36.64, 37.2, 37.45, 37.2, 37.45, -36.95, -36.64, -36.95, -36.52, 37.2, 37.58, 37.2, 37.58, -36.95, -36.52, -36.95, 37.2, 37.7, 37.2, -36.39, 0.125, 0.625, 0.125, 0.6875, 0.5625, 0.0, 0.5, 0.0, -36.52, 37.08, 37.58, 37.08, 0.625, 0.1875, 0.625, 0.125, -36.45, -36.89, -36.45, 37.2, -36.58, 37.33, 37.52, 37.33, 37.52, -36.83, -36.58, -36.83, -36.83, 37.58, 37.27, 37.58, 0.25, 0.5, 0.1875, 0.5, 0.625, 0.4375, 0.625, 0.375, -36.45, -36.64, -36.45, 37.45, -36.58, 37.58, 37.52, 37.58, 37.52, -36.58, -36.58, -36.58, -36.7, -36.45, -36.7, 37.64, 37.45, 37.64, 37.45, -36.45, 37.7, 37.7, 37.7, -36.39, -36.45, -36.39, -36.45, 37.7, -36.58, 37.83, 37.52, 37.83, 37.52, -36.33, -36.58, -36.33, 37.33, -36.33, -36.77, -36.33, 0.25, 0.75, 0.3125, 0.75, 0.625, 0.9375, 0.625, 0.875, -36.45, -36.14, -36.45, 37.95, 37.2, 37.58, 37.2, -36.52, 0.125, 0.5, 0.125, 0.5625, 0.4375, 0.0, 0.375, 0.0, -36.64, 37.08, 37.45, 37.08, 0.625, 0.0625, 0.625, 0.0, -36.45, -37.02, -36.45, 37.08, -36.45, 37.33, 37.64, 37.33, 37.64, -36.83, -36.45, -36.83, -36.7, 37.58, 37.39, 37.58, 0.375, 0.5, 0.3125, 0.5, 0.625, 0.3125, 0.625, 0.25, -36.45, -36.77, -36.45, 37.33, -36.45, 37.58, 37.64, 37.58, 37.64, -36.58, -36.45, -36.58, -36.7, -36.33, -36.7, 37.77, 37.45, 37.77, 37.45, -36.33, 37.7, 37.58, 37.7, -36.52, -36.45, -36.52, -36.45, 37.58, -36.45, 37.83, 37.64, 37.83, 37.64, -36.33, -36.45, -36.33, 37.2, -36.33, -36.89, -36.33, 0.125, 0.75, 0.1875, 0.75, 0.625, 0.8125, 0.625, 0.75, -36.45, -36.27, -36.45, 37.83, 37.83, 37.7, 37.83, -36.39, -36.33, -36.39, -36.33, 37.7, 37.83, 37.58, 37.83, -36.52, -36.33, -36.52, -36.33, 37.58, -36.33, 37.7, 37.77, 37.7, 37.77, -36.45, -36.33, -36.45, -36.2, 37.7, 37.89, 37.7, 37.89, -36.45, -36.2, -36.45, 37.33, 37.7, 37.33, -36.39, -36.83, -36.39, -36.83, 37.7, 37.33, 37.58, 37.33, -36.52, -36.83, -36.52, -36.83, 37.58, -36.83, 37.7, 37.27, 37.7, 37.27, -36.45, -36.83, -36.45, -36.7, 37.7, 37.39, 37.7, 37.39, -36.45, -36.7, -36.45, 37.58, 37.95, 37.58, -36.14, -36.58, -36.14, -36.58, 37.95, 37.58, 37.83, 37.58, -36.27, -36.58, -36.27, -36.58, 37.83, -36.58, 37.95, 37.52, 37.95, 37.52, -36.2, -36.58, -36.2, -36.45, 37.95, 37.64, 37.95, 37.64, -36.2, -36.45, -36.2, 37.58, 37.7, 37.58, -36.39, -36.58, -36.39, -36.58, 37.7, 37.58, 37.58, 37.58, -36.52, -36.58, -36.52, -36.58, 37.58, -36.58, 37.7, 37.52, 37.7, 37.52, -36.45, -36.58, -36.45, -36.45, 37.7, 37.64, 37.7, 37.64, -36.45, -36.45, -36.45, 37.58, 37.45, 37.58, -36.64, -36.58, -36.64, -36.58, 37.45, 37.58, 37.33, 37.58, -36.77, -36.58, -36.77, -36.58, 37.33, -36.58, 37.45, 37.52, 37.45, 37.52, -36.7, -36.58, -36.7, -36.45, 37.45, 37.64, 37.45, 37.64, -36.7, -36.45, -36.7, 37.58, 37.2, 37.58, -36.89, -36.58, -36.89, -36.58, 37.2, 37.58, 37.08, 37.58, -37.02, -36.58, -37.02, -36.58, 37.08, -36.58, 37.2, 37.52, 37.2, 37.52, -36.95, -36.58, -36.95, -36.45, 37.2, 37.64, 37.2, 37.64, -36.95, -36.45, -36.95, 37.64, 37.14, 37.64, -36.95, -36.52, -36.95, -36.52, 37.14, 37.64, 37.08, 37.64, -37.02, -36.52, -37.02, -36.52, 37.08, -36.52, 37.14, 37.58, 37.14, 37.58, -37.02, -36.52, -37.02, -36.45, 37.14, 37.64, 37.14, 37.64, -37.02, -36.45, -37.02, 37.52, 37.14, 37.52, -36.95, -36.64, -36.95, -36.64, 37.14, 37.52, 37.08, 37.52, -37.02, -36.64, -37.02, -36.64, 37.08, -36.64, 37.14, 37.45, 37.14, 37.45, -37.02, -36.64, -37.02, -36.58, 37.14, 37.52, 37.14, 37.52, -37.02, -36.58, -37.02, 37.52, 37.27, 37.52, -36.83, -36.64, -36.83, -36.64, 37.27, 37.52, 37.2, 37.52, -36.89, -36.64, -36.89, -36.64, 37.2, -36.64, 37.27, 37.45, 37.27, 37.45, -36.89, -36.64, -36.89, -36.58, 37.27, 37.52, 37.27, 37.52, -36.89, -36.58, -36.89, 37.64, 37.39, 37.64, -36.7, -36.52, -36.7, -36.52, 37.39, 37.64, 37.33, 37.64, -36.77, -36.52, -36.77, -36.52, 37.33, -36.52, 37.39, 37.58, 37.39, 37.58, -36.77, -36.52, -36.77, -36.45, 37.39, 37.64, 37.39, 37.64, -36.77, -36.45, -36.77, 37.52, 37.39, 37.52, -36.7, -36.64, -36.7, -36.64, 37.39, 37.52, 37.33, 37.52, -36.77, -36.64, -36.77, -36.64, 37.33, -36.64, 37.39, 37.45, 37.39, 37.45, -36.77, -36.64, -36.77, -36.58, 37.39, 37.52, 37.39, 37.52, -36.77, -36.58, -36.77, 37.52, 37.52, 37.52, -36.58, -36.64, -36.58, -36.64, 37.52, 37.52, 37.45, 37.52, -36.64, -36.64, -36.64, -36.64, 37.45, -36.64, 37.52, 37.45, 37.52, 37.45, -36.64, -36.64, -36.64, -36.58, 37.52, 37.52, 37.52, 37.52, -36.64, -36.58, -36.64, 37.64, 37.64, 37.64, -36.45, -36.52, -36.45, -36.52, 37.64, 37.64, 37.58, 37.64, -36.52, -36.52, -36.52, -36.52, 37.58, -36.52, 37.64, 37.58, 37.64, 37.58, -36.52, -36.52, -36.52, -36.45, 37.64, 37.64, 37.64, 37.64, -36.52, -36.45, -36.52, 37.52, 37.64, 37.52, -36.45, -36.64, -36.45, -36.64, 37.64, 37.52, 37.58, 37.52, -36.52, -36.64, -36.52, -36.64, 37.58, -36.64, 37.64, 37.45, 37.64, 37.45, -36.52, -36.64, -36.52, -36.58, 37.64, 37.52, 37.64, 37.52, -36.52, -36.58, -36.52, 37.52, 37.77, 37.52, -36.33, -36.64, -36.33, -36.64, 37.77, 37.52, 37.7, 37.52, -36.39, -36.64, -36.39, -36.64, 37.7, -36.64, 37.77, 37.45, 37.77, 37.45, -36.39, -36.64, -36.39, -36.58, 37.77, 37.52, 37.77, 37.52, -36.39, -36.58, -36.39, 37.64, 37.89, 37.64, -36.2, -36.52, -36.2, -36.52, 37.89, 37.64, 37.83, 37.64, -36.27, -36.52, -36.27, -36.52, 37.83, -36.52, 37.89, 37.58, 37.89, 37.58, -36.27, -36.52, -36.27, -36.45, 37.89, 37.64, 37.89, 37.64, -36.27, -36.45, -36.27, 37.52, 37.89, 37.52, -36.2, -36.64, -36.2, -36.64, 37.89, 37.52, 37.83, 37.52, -36.27, -36.64, -36.27, -36.64, 37.83, -36.64, 37.89, 37.45, 37.89, 37.45, -36.27, -36.64, -36.27, -36.58, 37.89, 37.52, 37.89, 37.52, -36.27, -36.58, -36.27, 37.52, 38.02, 37.52, -36.08, -36.64, -36.08, -36.64, 38.02, 37.52, 37.95, 37.52, -36.14, -36.64, -36.14, -36.64, 37.95, -36.64, 38.02, 37.45, 38.02, 37.45, -36.14, -36.64, -36.14, -36.58, 38.02, 37.52, 38.02, 37.52, -36.14, -36.58, -36.14, 37.39, 37.64, 37.39, -36.45, -36.77, -36.45, -36.77, 37.64, 37.39, 37.58, 37.39, -36.52, -36.77, -36.52, -36.77, 37.58, -36.77, 37.64, 37.33, 37.64, 37.33, -36.52, -36.77, -36.52, -36.7, 37.64, 37.39, 37.64, 37.39, -36.52, -36.7, -36.52, 37.27, 37.64, 37.27, -36.45, -36.89, -36.45, -36.89, 37.64, 37.27, 37.58, 37.27, -36.52, -36.89, -36.52, -36.89, 37.58, -36.89, 37.64, 37.2, 37.64, 37.2, -36.52, -36.89, -36.52, -36.83, 37.64, 37.27, 37.64, 37.27, -36.52, -36.83, -36.52, 37.27, 37.77, 37.27, -36.33, -36.89, -36.33, -36.89, 37.77, 37.27, 37.7, 37.27, -36.39, -36.89, -36.39, -36.89, 37.7, -36.89, 37.77, 37.2, 37.77, 37.2, -36.39, -36.89, -36.39, -36.83, 37.77, 37.27, 37.77, 37.27, -36.39, -36.83, -36.39, 37.89, 37.64, 37.89, -36.45, -36.27, -36.45, -36.27, 37.64, 37.89, 37.58, 37.89, -36.52, -36.27, -36.52, -36.27, 37.58, -36.27, 37.64, 37.83, 37.64, 37.83, -36.52, -36.27, -36.52, -36.2, 37.64, 37.89, 37.64, 37.89, -36.52, -36.2, -36.52, 37.77, 37.64, 37.77, -36.45, -36.39, -36.45, -36.39, 37.64, 37.77, 37.58, 37.77, -36.52, -36.39, -36.52, -36.39, 37.58, -36.39, 37.64, 37.7, 37.64, 37.7, -36.52, -36.39, -36.52, -36.33, 37.64, 37.77, 37.64, 37.77, -36.52, -36.33, -36.52, 37.77, 37.77, 37.77, -36.33, -36.39, -36.33, -36.39, 37.77, 37.77, 37.7, 37.77, -36.39, -36.39, -36.39, -36.39, 37.7, -36.39, 37.77, 37.7, 37.77, 37.7, -36.39, -36.39, -36.39, -36.33, 37.77, 37.77, 37.77, 37.77, -36.39, -36.33, -36.39, 37.89, 37.77, 37.89, -36.33, -36.27, -36.33, -36.27, 37.77, 37.89, 37.7, 37.89, -36.39, -36.27, -36.39, -36.27, 37.7, -36.27, 37.77, 37.83, 37.77, 37.83, -36.39, -36.27, -36.39, -36.2, 37.77, 37.89, 37.77, 37.89, -36.39, -36.2, -36.39, 37.39, 37.77, 37.39, -36.33, -36.77, -36.33, -36.77, 37.77, 37.39, 37.7, 37.39, -36.39, -36.77, -36.39, -36.77, 37.7, -36.77, 37.77, 37.33, 37.77, 37.33, -36.39, -36.77, -36.39, -36.7, 37.77, 37.39, 37.77, 37.39, -36.39, -36.7, -36.39, 37.64, 38.02, 37.64, -36.08, -36.52, -36.08, -36.52, 38.02, 37.64, 37.95, 37.64, -36.14, -36.52, -36.14, -36.52, 37.95, -36.52, 38.02, 37.58, 38.02, 37.58, -36.14, -36.52, -36.14, -36.45, 38.02, 37.64, 38.02, 37.64, -36.14, -36.45, -36.14, 37.64, 37.77, 37.64, -36.33, -36.52, -36.33, -36.52, 37.77, 37.64, 37.7, 37.64, -36.39, -36.52, -36.39, -36.52, 37.7, -36.52, 37.77, 37.58, 37.77, 37.58, -36.39, -36.52, -36.39, -36.45, 37.77, 37.64, 37.77, 37.64, -36.39, -36.45, -36.39, 37.64, 37.52, 37.64, -36.58, -36.52, -36.58, -36.52, 37.52, 37.64, 37.45, 37.64, -36.64, -36.52, -36.64, -36.52, 37.45, -36.52, 37.52, 37.58, 37.52, 37.58, -36.64, -36.52, -36.64, -36.45, 37.52, 37.64, 37.52, 37.64, -36.64, -36.45, -36.64, 37.64, 37.27, 37.64, -36.83, -36.52, -36.83, -36.52, 37.27, 37.64, 37.2, 37.64, -36.89, -36.52, -36.89, -36.52, 37.2, -36.52, 37.27, 37.58, 37.27, 37.58, -36.89, -36.52, -36.89, -36.45, 37.27, 37.64, 37.27, 37.64, -36.89, -36.45, -36.89, 37.2, 37.77, -36.89, 37.77, -36.89, -36.33, 37.2, -36.33])
me_cube_025.materials.append(mat_material_001)
me_cube_025.update()

# ---- objects
ob_cube = bpy.data.objects.new('Cube', me_cube_025)
ob_point = bpy.data.objects.new('Point', light_point)
ob_point_001 = bpy.data.objects.new('Point.001', light_point_001)

# ---- transforms, parenting, visibility, modifiers, constraints
ob_cube.location = (0.0, 0.0, 0.0)
ob_point.location = (0.0, 18.74, 12.0)
ob_point_001.location = (-0.2188, -40.84, 12.0)

# ---- collection membership
col_collection.objects.link(ob_cube)
col_collection.objects.link(ob_point)
col_collection.objects.link(ob_point_001)

# ---- scene / render settings (as saved in the file)
scene.frame_start = 1; scene.frame_end = 250; scene.frame_set(0)
scene.render.engine = 'BLENDER_EEVEE_NEXT'
bpy.context.view_layer.update()

# ---- added for rendering (the .blend has no active camera): camera
cam_auto = bpy.data.cameras.new('AutoCamera')
cam_auto.lens = 50.0
cam_auto.sensor_width = 36.0
cam_auto.clip_end = 1000.0
ob_auto_camera = bpy.data.objects.new('AutoCamera', cam_auto)
scene.collection.objects.link(ob_auto_camera)
ob_auto_camera.location = (28.6119, -34.3343, 22.8895)
ob_auto_camera.rotation_euler = (1.09748, -7.21219e-08, 0.694738)
scene.camera = ob_auto_camera
bpy.context.view_layer.update()
